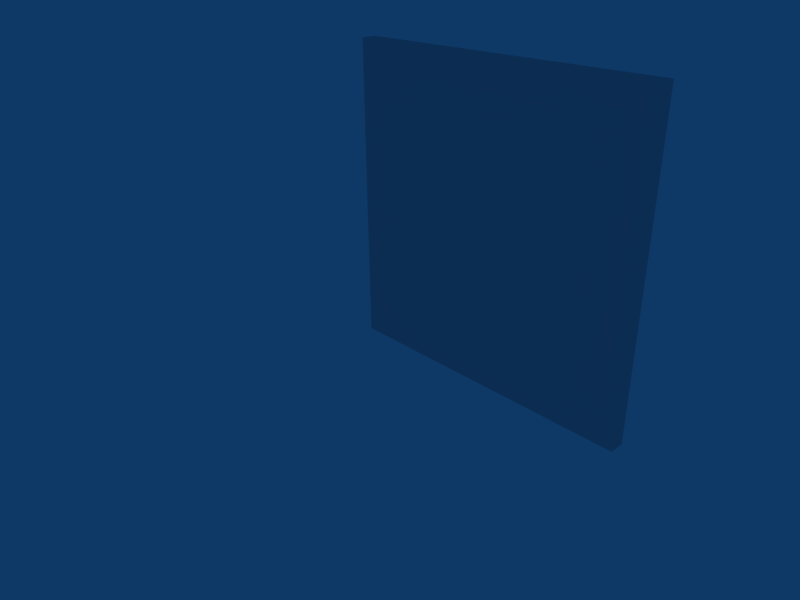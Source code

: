 # Source: Brick01.blend  (saved by Blender 2.41.0; exported with 4.5.12 LTS)
import bpy
from mathutils import Matrix  # noqa: F401  (used for matrix-valued properties, if any)

bpy.ops.wm.read_factory_settings(use_empty=True)
scene = bpy.context.scene
scene.name = 'Scene'

# ---- collections
col_collection_1 = bpy.data.collections.new('Collection 1'); scene.collection.children.link(col_collection_1)
col_collection_6 = bpy.data.collections.new('Collection 6'); scene.collection.children.link(col_collection_6)
col_collection_6.hide_render = True
col_collection_6.hide_viewport = True

# ---- materials (node trees are filled in below, after node groups)
mat_material = bpy.data.materials.new('Material')
mat_material.alpha_threshold = 0.0
mat_material.roughness = 0.5
mat_material.line_color = (0.0, 0.0, 0.0, 1.0)

# ---- material node trees

# ---- world
world_world = bpy.data.worlds.new('World'); scene.world = world_world
world_world.color = (0.05656, 0.2208, 0.4)
world_world.use_sun_shadow = False
world_world.sun_shadow_jitter_overblur = 0.0
world_world.cycles.sampling_method = 'MANUAL'
world_world.cycles.sample_map_resolution = 256

# ---- cameras
cam_camera = bpy.data.cameras.new('Camera')
cam_camera.passepartout_alpha = 0.2
cam_camera.clip_end = 100.0
cam_camera.lens = 35.0
cam_camera.ortho_scale = 7.314
cam_camera.show_passepartout = False
cam_camera.show_safe_areas = True
cam_camera.dof.focus_distance = 0.0
cam_camera.dof.aperture_fstop = 128.0

# ---- lights
light_spot = bpy.data.lights.new('Spot', 'POINT')
light_spot.transmission_factor = 0.0
light_spot.cutoff_distance = 30.0
light_spot.energy = 100.0
light_spot.shadow_buffer_clip_start = 1.001
light_spot.shadow_soft_size = 1.0
light_spot.shadow_maximum_resolution = 0.006
light_spot.use_absolute_resolution = True
light_spot.cycles.use_multiple_importance_sampling = False

# ---- meshes
me_cube = bpy.data.meshes.new('Cube')
me_cube.from_pydata([(4.0, 0.1, 0.0), (4.0, -0.1, 0.0), (-1.192e-07, -0.1, 0.0), (3.576e-07, 0.1, 0.0), (4.0, 0.1, 4.0), (4.0, -0.1, 4.0), (-3.576e-07, -0.1, 4.0), (5.96e-08, 0.1, 4.0)], [], [(0, 1, 2, 3), (4, 7, 6, 5), (0, 4, 5, 1), (1, 5, 6, 2), (2, 6, 7, 3), (4, 0, 3, 7)])
_uv = me_cube.uv_layers.new(name='UVMap')
_uv.uv.foreach_set('vector', [0.5003, 0.9001, 0.4977, 1.001, 0.005058, 0.9969, 0.006139, 0.8982, 0.4983, 0.6053, 0.01588, 0.6081, 0.01534, 0.5138, 0.4978, 0.5111, 0.195, 1.001, 0.195, 0.5185, 0.2893, 0.5185, 0.2893, 1.001, 0.00192, 1.001, 0.00192, 0.5044, 0.4981, 0.5044, 0.4981, 1.001, 0.195, 1.001, 0.195, 0.5185, 0.2893, 0.5185, 0.2893, 1.001, 0.00192, 1.001, 0.00192, 0.5044, 0.4981, 0.5044, 0.4981, 1.001])
_ca = me_cube.color_attributes.new('Col', 'BYTE_COLOR', 'CORNER')
_ca.data.foreach_set('color', [1.0, 1.0, 1.0, 1.0, 1.0, 1.0, 1.0, 1.0, 1.0, 1.0, 1.0, 1.0, 1.0, 1.0, 1.0, 1.0, 1.0, 1.0, 1.0, 1.0, 1.0, 1.0, 1.0, 1.0, 1.0, 1.0, 1.0, 1.0, 1.0, 1.0, 1.0, 1.0, 1.0, 1.0, 1.0, 1.0, 1.0, 1.0, 1.0, 1.0, 1.0, 1.0, 1.0, 1.0, 1.0, 1.0, 1.0, 1.0, 1.0, 1.0, 1.0, 1.0, 1.0, 1.0, 1.0, 1.0, 1.0, 1.0, 1.0, 1.0, 1.0, 1.0, 1.0, 1.0, 1.0, 1.0, 1.0, 1.0, 1.0, 1.0, 1.0, 1.0, 1.0, 1.0, 1.0, 1.0, 1.0, 1.0, 1.0, 1.0, 1.0, 1.0, 1.0, 1.0, 1.0, 1.0, 1.0, 1.0, 1.0, 1.0, 1.0, 1.0, 1.0, 1.0, 1.0, 1.0])
me_cube.materials.append(mat_material)
me_cube.use_remesh_preserve_volume = False
me_cube.use_remesh_preserve_attributes = False
me_cube.use_mirror_vertex_groups = False
me_cube.update()

# ---- objects
ob_cube = bpy.data.objects.new('Cube', me_cube)
ob_lamp = bpy.data.objects.new('Lamp', light_spot)
ob_camera = bpy.data.objects.new('Camera', cam_camera)

# ---- transforms, parenting, visibility, modifiers, constraints
ob_cube.location = (0.0, 0.0, 0.0)
ob_cube.lock_rotations_4d = False
ob_cube.empty_display_type = 'ARROWS'
ob_cube.color = (0.0, 0.0, 0.0, 1.0)
ob_cube.lineart.crease_threshold = 0.0
ob_lamp.location = (4.076, 1.005, 5.904)
ob_lamp.rotation_euler = (0.6503, 0.05522, 1.866)
ob_lamp.lock_rotations_4d = False
ob_lamp.empty_display_type = 'ARROWS'
ob_lamp.color = (0.0, 0.0, 0.0, 0.0)
ob_lamp.lineart.crease_threshold = 0.0
ob_camera.location = (7.481, -6.508, 5.344)
ob_camera.rotation_euler = (1.109, 0.01082, 0.8149)
ob_camera.lock_rotations_4d = False
ob_camera.empty_display_type = 'ARROWS'
ob_camera.color = (0.0, 0.0, 0.0, 0.0)
ob_camera.display_type = 'WIRE'
ob_camera.lineart.crease_threshold = 0.0

# ---- collection membership
col_collection_1.objects.link(ob_cube)
col_collection_6.objects.link(ob_lamp)
col_collection_6.objects.link(ob_camera)

# ---- scene / render settings (as saved in the file)
scene.camera = ob_camera
scene.frame_start = 1; scene.frame_end = 250; scene.frame_set(1)
scene.render.engine = 'BLENDER_EEVEE_NEXT'
scene.render.image_settings.file_format = 'JPEG'
scene.render.image_settings.color_mode = 'RGB'
scene.render.image_settings.compression = 90
scene.render.resolution_x = 800
scene.render.resolution_y = 600
scene.render.pixel_aspect_x = 100.0
scene.render.pixel_aspect_y = 100.0
scene.render.fps = 25
scene.render.dither_intensity = 0.0
scene.render.use_compositing = False
scene.render.use_sequencer = False
scene.render.bake_bias = 0.0
scene.render.use_stamp_time = False
scene.render.use_stamp_date = False
scene.render.use_stamp_frame = False
scene.render.use_stamp_camera = False
scene.render.use_stamp_scene = False
scene.render.use_stamp_filename = False
scene.render.use_stamp_render_time = False
scene.render.stamp_font_size = 0
scene.cycles.use_denoising = False
scene.cycles.samples = 10
scene.cycles.sampling_pattern = 'TABULATED_SOBOL'
scene.cycles.light_sampling_threshold = 0.0
scene.cycles.use_adaptive_sampling = False
scene.cycles.use_light_tree = False
scene.cycles.blur_glossy = 0.0
scene.cycles.volume_bounces = 1
scene.cycles.pixel_filter_type = 'GAUSSIAN'
scene.cycles.sample_clamp_indirect = 0.0
scene.view_settings.view_transform = 'Raw'
bpy.context.view_layer.update()
